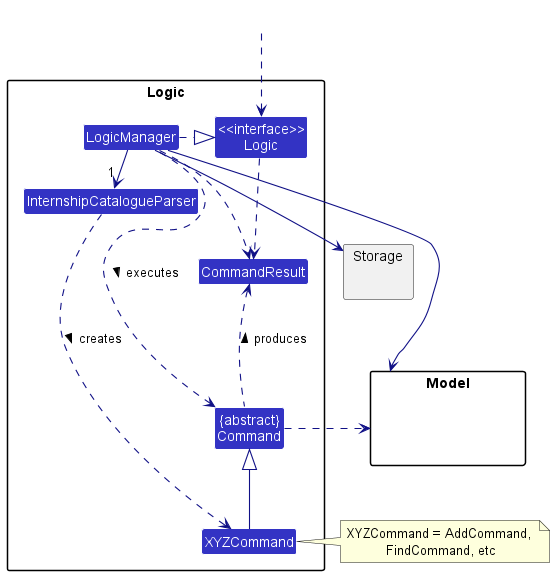

The diagram above was rendered by PlantUML. Its source (embedded in the PNG):
@startuml
!include style.puml
skinparam arrowThickness 1.1
skinparam arrowColor LOGIC_COLOR_T4
skinparam classBackgroundColor LOGIC_COLOR

package Logic {

Class InternshipCatalogueParser
Class XYZCommand
Class CommandResult
Class "{abstract}\nCommand" as Command


Class "<<interface>>\nLogic" as Logic
Class LogicManager
}

package Model{
Class HiddenModel #FFFFFF
}

package Storage{
}

Class HiddenOutside #FFFFFF
HiddenOutside ..> Logic

LogicManager .right.|> Logic
LogicManager -right->"1" InternshipCatalogueParser
InternshipCatalogueParser ..> XYZCommand : creates >

XYZCommand -up-|> Command
LogicManager .left.> Command : executes >

LogicManager --> Model
LogicManager --> Storage
Storage --[hidden] Model
Command .[hidden]up.> Storage
Command .right.> Model
note right of XYZCommand: XYZCommand = AddCommand, \nFindCommand, etc

Logic ..> CommandResult
LogicManager .down.> CommandResult
Command .up.> CommandResult : produces >
@enduml